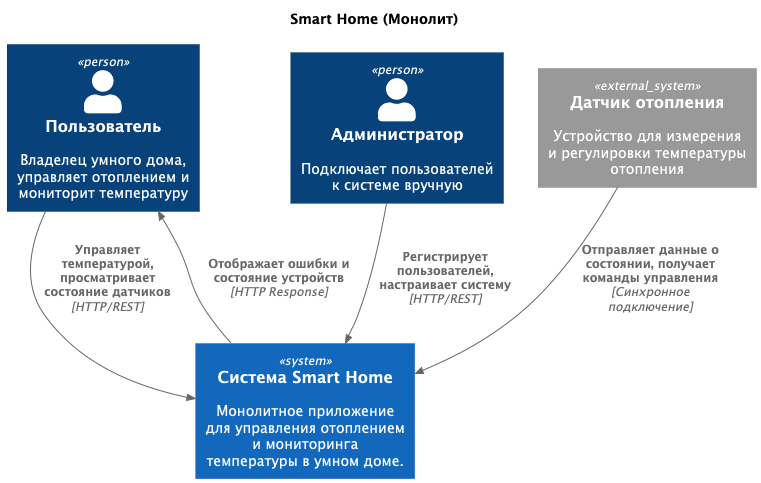

The diagram above was rendered by PlantUML. Its source (embedded in the PNG):
@startuml Warmhouse_Context
!include https://raw.githubusercontent.com/plantuml-stdlib/C4-PlantUML/master/C4_Context.puml

title Smart Home (Монолит)

Person(user, "Пользователь", "Владелец умного дома, управляет отоплением и мониторит температуру")
Person(admin, "Администратор", "Подключает пользователей к системе вручную")

System(smart_home, "Система Smart Home", "Монолитное приложение для управления отоплением и мониторинга температуры в умном доме.")

System_Ext(heating_sensor, "Датчик отопления", "Устройство для измерения и регулировки температуры отопления")

Rel(user, smart_home, "Управляет температурой, просматривает состояние датчиков", "HTTP/REST")
Rel(admin, smart_home, "Регистрирует пользователей, настраивает систему", "HTTP/REST")

Rel(heating_sensor, smart_home, "Отправляет данные о состоянии, получает команды управления", "Синхронное подключение")

Rel(smart_home, user, "Отображает ошибки и состояние устройств", "HTTP Response")

@enduml